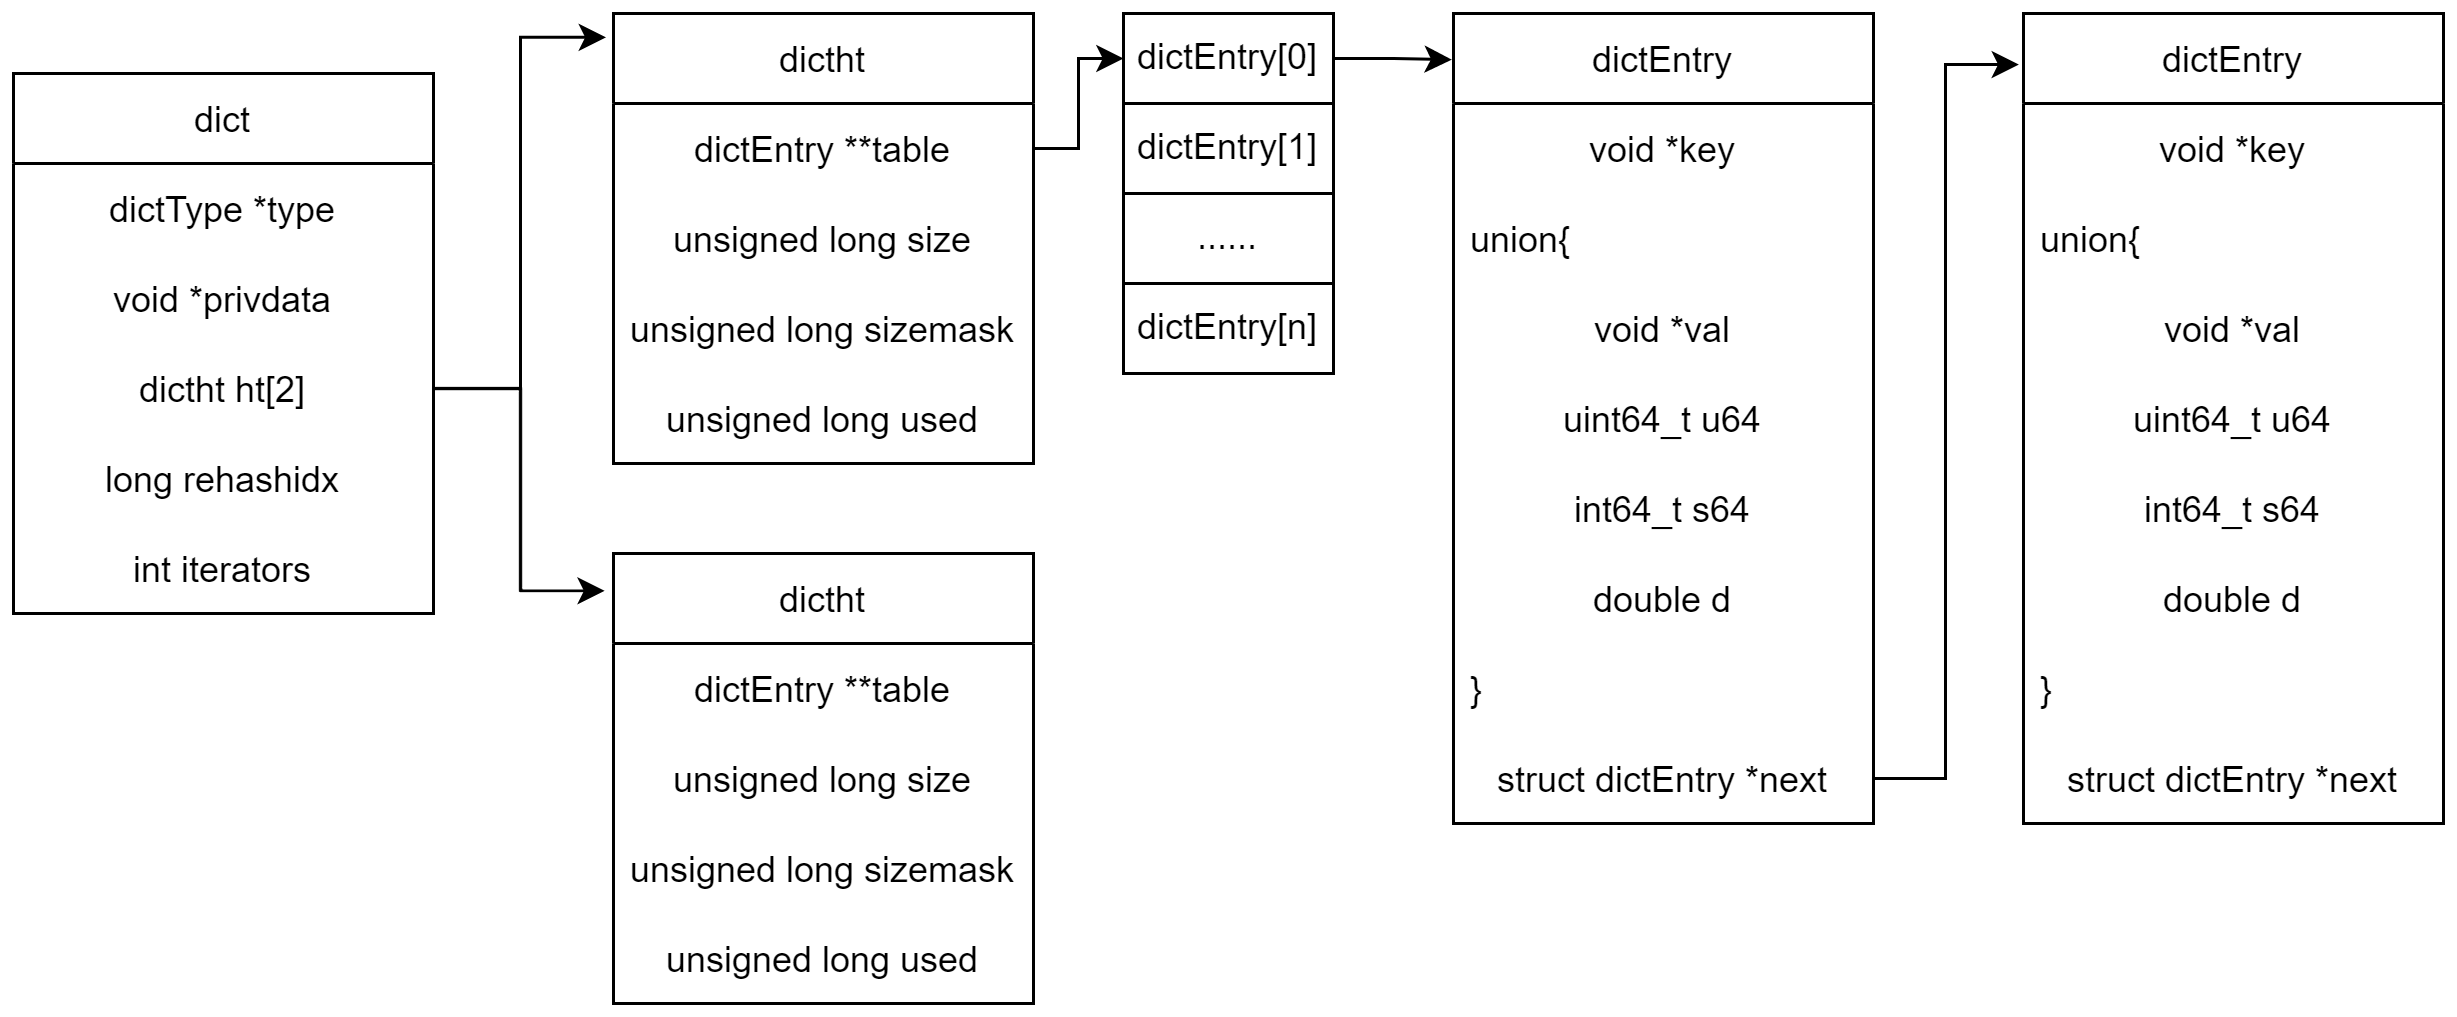

The diagram above was exported from draw.io. Its source (the exported page's mxGraphModel, read from the mxfile embedded in the PNG):
<mxGraphModel dx="942" dy="574" grid="1" gridSize="10" guides="1" tooltips="1" connect="1" arrows="1" fold="1" page="1" pageScale="1" pageWidth="827" pageHeight="1169" math="0" shadow="0">
  <root>
    <mxCell id="0" />
    <mxCell id="1" parent="0" />
    <mxCell id="O3noAbYlNYjg7qcyWM74-1" value="dictht" style="swimlane;fontStyle=0;childLayout=stackLayout;horizontal=1;startSize=30;horizontalStack=0;resizeParent=1;resizeParentMax=0;resizeLast=0;collapsible=1;marginBottom=0;fontSize=12;align=center;" vertex="1" parent="1">
      <mxGeometry x="210" y="80" width="140" height="150" as="geometry" />
    </mxCell>
    <mxCell id="O3noAbYlNYjg7qcyWM74-2" value="dictEntry **table" style="text;strokeColor=none;fillColor=none;align=center;verticalAlign=middle;spacingLeft=4;spacingRight=4;overflow=hidden;points=[[0,0.5],[1,0.5]];portConstraint=eastwest;rotatable=0;" vertex="1" parent="O3noAbYlNYjg7qcyWM74-1">
      <mxGeometry y="30" width="140" height="30" as="geometry" />
    </mxCell>
    <mxCell id="O3noAbYlNYjg7qcyWM74-3" value="unsigned long size" style="text;strokeColor=none;fillColor=none;align=center;verticalAlign=middle;spacingLeft=4;spacingRight=4;overflow=hidden;points=[[0,0.5],[1,0.5]];portConstraint=eastwest;rotatable=0;" vertex="1" parent="O3noAbYlNYjg7qcyWM74-1">
      <mxGeometry y="60" width="140" height="30" as="geometry" />
    </mxCell>
    <mxCell id="O3noAbYlNYjg7qcyWM74-4" value="unsigned long sizemask" style="text;strokeColor=none;fillColor=none;align=center;verticalAlign=middle;spacingLeft=4;spacingRight=4;overflow=hidden;points=[[0,0.5],[1,0.5]];portConstraint=eastwest;rotatable=0;" vertex="1" parent="O3noAbYlNYjg7qcyWM74-1">
      <mxGeometry y="90" width="140" height="30" as="geometry" />
    </mxCell>
    <mxCell id="O3noAbYlNYjg7qcyWM74-5" value="unsigned long used" style="text;strokeColor=none;fillColor=none;align=center;verticalAlign=middle;spacingLeft=4;spacingRight=4;overflow=hidden;points=[[0,0.5],[1,0.5]];portConstraint=eastwest;rotatable=0;" vertex="1" parent="O3noAbYlNYjg7qcyWM74-1">
      <mxGeometry y="120" width="140" height="30" as="geometry" />
    </mxCell>
    <mxCell id="O3noAbYlNYjg7qcyWM74-6" value="dictEntry" style="swimlane;fontStyle=0;childLayout=stackLayout;horizontal=1;startSize=30;horizontalStack=0;resizeParent=1;resizeParentMax=0;resizeLast=0;collapsible=1;marginBottom=0;fontSize=12;" vertex="1" parent="1">
      <mxGeometry x="490" y="80" width="140" height="270" as="geometry">
        <mxRectangle x="660" y="80" width="90" height="30" as="alternateBounds" />
      </mxGeometry>
    </mxCell>
    <mxCell id="O3noAbYlNYjg7qcyWM74-7" value="void *key" style="text;strokeColor=none;fillColor=none;align=center;verticalAlign=middle;spacingLeft=4;spacingRight=4;overflow=hidden;points=[[0,0.5],[1,0.5]];portConstraint=eastwest;rotatable=0;fontSize=12;" vertex="1" parent="O3noAbYlNYjg7qcyWM74-6">
      <mxGeometry y="30" width="140" height="30" as="geometry" />
    </mxCell>
    <mxCell id="O3noAbYlNYjg7qcyWM74-8" value="union{" style="text;strokeColor=none;fillColor=none;align=left;verticalAlign=middle;spacingLeft=4;spacingRight=4;overflow=hidden;points=[[0,0.5],[1,0.5]];portConstraint=eastwest;rotatable=0;fontSize=12;" vertex="1" parent="O3noAbYlNYjg7qcyWM74-6">
      <mxGeometry y="60" width="140" height="30" as="geometry" />
    </mxCell>
    <mxCell id="O3noAbYlNYjg7qcyWM74-9" value="void *val" style="text;strokeColor=none;fillColor=none;align=center;verticalAlign=middle;spacingLeft=4;spacingRight=4;overflow=hidden;points=[[0,0.5],[1,0.5]];portConstraint=eastwest;rotatable=0;fontSize=12;" vertex="1" parent="O3noAbYlNYjg7qcyWM74-6">
      <mxGeometry y="90" width="140" height="30" as="geometry" />
    </mxCell>
    <mxCell id="O3noAbYlNYjg7qcyWM74-12" value="uint64_t u64" style="text;strokeColor=none;fillColor=none;align=center;verticalAlign=middle;spacingLeft=4;spacingRight=4;overflow=hidden;points=[[0,0.5],[1,0.5]];portConstraint=eastwest;rotatable=0;fontSize=12;" vertex="1" parent="O3noAbYlNYjg7qcyWM74-6">
      <mxGeometry y="120" width="140" height="30" as="geometry" />
    </mxCell>
    <mxCell id="O3noAbYlNYjg7qcyWM74-11" value="int64_t s64" style="text;strokeColor=none;fillColor=none;align=center;verticalAlign=middle;spacingLeft=4;spacingRight=4;overflow=hidden;points=[[0,0.5],[1,0.5]];portConstraint=eastwest;rotatable=0;fontSize=12;" vertex="1" parent="O3noAbYlNYjg7qcyWM74-6">
      <mxGeometry y="150" width="140" height="30" as="geometry" />
    </mxCell>
    <mxCell id="O3noAbYlNYjg7qcyWM74-10" value="double d" style="text;strokeColor=none;fillColor=none;align=center;verticalAlign=middle;spacingLeft=4;spacingRight=4;overflow=hidden;points=[[0,0.5],[1,0.5]];portConstraint=eastwest;rotatable=0;fontSize=12;" vertex="1" parent="O3noAbYlNYjg7qcyWM74-6">
      <mxGeometry y="180" width="140" height="30" as="geometry" />
    </mxCell>
    <mxCell id="O3noAbYlNYjg7qcyWM74-13" value="}" style="text;strokeColor=none;fillColor=none;align=left;verticalAlign=middle;spacingLeft=4;spacingRight=4;overflow=hidden;points=[[0,0.5],[1,0.5]];portConstraint=eastwest;rotatable=0;fontSize=12;" vertex="1" parent="O3noAbYlNYjg7qcyWM74-6">
      <mxGeometry y="210" width="140" height="30" as="geometry" />
    </mxCell>
    <mxCell id="O3noAbYlNYjg7qcyWM74-14" value="struct dictEntry *next" style="text;strokeColor=none;fillColor=none;align=center;verticalAlign=middle;spacingLeft=4;spacingRight=4;overflow=hidden;points=[[0,0.5],[1,0.5]];portConstraint=eastwest;rotatable=0;fontSize=12;" vertex="1" parent="O3noAbYlNYjg7qcyWM74-6">
      <mxGeometry y="240" width="140" height="30" as="geometry" />
    </mxCell>
    <mxCell id="O3noAbYlNYjg7qcyWM74-15" value="dict" style="swimlane;fontStyle=0;childLayout=stackLayout;horizontal=1;startSize=30;horizontalStack=0;resizeParent=1;resizeParentMax=0;resizeLast=0;collapsible=1;marginBottom=0;fontSize=12;labelBackgroundColor=none;" vertex="1" parent="1">
      <mxGeometry x="10" y="100" width="140" height="180" as="geometry" />
    </mxCell>
    <mxCell id="O3noAbYlNYjg7qcyWM74-16" value="dictType *type" style="text;strokeColor=none;fillColor=none;align=center;verticalAlign=middle;spacingLeft=4;spacingRight=4;overflow=hidden;points=[[0,0.5],[1,0.5]];portConstraint=eastwest;rotatable=0;fontSize=12;" vertex="1" parent="O3noAbYlNYjg7qcyWM74-15">
      <mxGeometry y="30" width="140" height="30" as="geometry" />
    </mxCell>
    <mxCell id="O3noAbYlNYjg7qcyWM74-17" value="void *privdata" style="text;strokeColor=none;fillColor=none;align=center;verticalAlign=middle;spacingLeft=4;spacingRight=4;overflow=hidden;points=[[0,0.5],[1,0.5]];portConstraint=eastwest;rotatable=0;fontSize=12;" vertex="1" parent="O3noAbYlNYjg7qcyWM74-15">
      <mxGeometry y="60" width="140" height="30" as="geometry" />
    </mxCell>
    <mxCell id="O3noAbYlNYjg7qcyWM74-18" value="dictht ht[2]" style="text;strokeColor=none;fillColor=none;align=center;verticalAlign=middle;spacingLeft=4;spacingRight=4;overflow=hidden;points=[[0,0.5],[1,0.5]];portConstraint=eastwest;rotatable=0;fontSize=12;" vertex="1" parent="O3noAbYlNYjg7qcyWM74-15">
      <mxGeometry y="90" width="140" height="30" as="geometry" />
    </mxCell>
    <mxCell id="O3noAbYlNYjg7qcyWM74-19" value="long rehashidx" style="text;strokeColor=none;fillColor=none;align=center;verticalAlign=middle;spacingLeft=4;spacingRight=4;overflow=hidden;points=[[0,0.5],[1,0.5]];portConstraint=eastwest;rotatable=0;fontSize=12;" vertex="1" parent="O3noAbYlNYjg7qcyWM74-15">
      <mxGeometry y="120" width="140" height="30" as="geometry" />
    </mxCell>
    <mxCell id="O3noAbYlNYjg7qcyWM74-20" value="int iterators" style="text;strokeColor=none;fillColor=none;align=center;verticalAlign=middle;spacingLeft=4;spacingRight=4;overflow=hidden;points=[[0,0.5],[1,0.5]];portConstraint=eastwest;rotatable=0;fontSize=12;" vertex="1" parent="O3noAbYlNYjg7qcyWM74-15">
      <mxGeometry y="150" width="140" height="30" as="geometry" />
    </mxCell>
    <mxCell id="O3noAbYlNYjg7qcyWM74-21" value="dictht" style="swimlane;fontStyle=0;childLayout=stackLayout;horizontal=1;startSize=30;horizontalStack=0;resizeParent=1;resizeParentMax=0;resizeLast=0;collapsible=1;marginBottom=0;fontSize=12;align=center;" vertex="1" parent="1">
      <mxGeometry x="210" y="260" width="140" height="150" as="geometry" />
    </mxCell>
    <mxCell id="O3noAbYlNYjg7qcyWM74-22" value="dictEntry **table" style="text;strokeColor=none;fillColor=none;align=center;verticalAlign=middle;spacingLeft=4;spacingRight=4;overflow=hidden;points=[[0,0.5],[1,0.5]];portConstraint=eastwest;rotatable=0;" vertex="1" parent="O3noAbYlNYjg7qcyWM74-21">
      <mxGeometry y="30" width="140" height="30" as="geometry" />
    </mxCell>
    <mxCell id="O3noAbYlNYjg7qcyWM74-23" value="unsigned long size" style="text;strokeColor=none;fillColor=none;align=center;verticalAlign=middle;spacingLeft=4;spacingRight=4;overflow=hidden;points=[[0,0.5],[1,0.5]];portConstraint=eastwest;rotatable=0;" vertex="1" parent="O3noAbYlNYjg7qcyWM74-21">
      <mxGeometry y="60" width="140" height="30" as="geometry" />
    </mxCell>
    <mxCell id="O3noAbYlNYjg7qcyWM74-24" value="unsigned long sizemask" style="text;strokeColor=none;fillColor=none;align=center;verticalAlign=middle;spacingLeft=4;spacingRight=4;overflow=hidden;points=[[0,0.5],[1,0.5]];portConstraint=eastwest;rotatable=0;" vertex="1" parent="O3noAbYlNYjg7qcyWM74-21">
      <mxGeometry y="90" width="140" height="30" as="geometry" />
    </mxCell>
    <mxCell id="O3noAbYlNYjg7qcyWM74-25" value="unsigned long used" style="text;strokeColor=none;fillColor=none;align=center;verticalAlign=middle;spacingLeft=4;spacingRight=4;overflow=hidden;points=[[0,0.5],[1,0.5]];portConstraint=eastwest;rotatable=0;" vertex="1" parent="O3noAbYlNYjg7qcyWM74-21">
      <mxGeometry y="120" width="140" height="30" as="geometry" />
    </mxCell>
    <mxCell id="O3noAbYlNYjg7qcyWM74-26" value="" style="edgeStyle=elbowEdgeStyle;elbow=horizontal;endArrow=classic;html=1;rounded=0;fontSize=12;exitX=1;exitY=0.5;exitDx=0;exitDy=0;entryX=-0.018;entryY=0.053;entryDx=0;entryDy=0;entryPerimeter=0;" edge="1" parent="1" source="O3noAbYlNYjg7qcyWM74-18" target="O3noAbYlNYjg7qcyWM74-1">
      <mxGeometry width="50" height="50" relative="1" as="geometry">
        <mxPoint x="320" y="230" as="sourcePoint" />
        <mxPoint x="370" y="180" as="targetPoint" />
      </mxGeometry>
    </mxCell>
    <mxCell id="O3noAbYlNYjg7qcyWM74-27" value="" style="edgeStyle=elbowEdgeStyle;elbow=horizontal;endArrow=classic;html=1;rounded=0;fontSize=12;exitX=1;exitY=0.5;exitDx=0;exitDy=0;entryX=-0.021;entryY=0.083;entryDx=0;entryDy=0;entryPerimeter=0;" edge="1" parent="1" source="O3noAbYlNYjg7qcyWM74-18" target="O3noAbYlNYjg7qcyWM74-21">
      <mxGeometry width="50" height="50" relative="1" as="geometry">
        <mxPoint x="320" y="230" as="sourcePoint" />
        <mxPoint x="370" y="180" as="targetPoint" />
      </mxGeometry>
    </mxCell>
    <mxCell id="O3noAbYlNYjg7qcyWM74-28" value="&lt;span style=&quot;&quot;&gt;dictEntry[0]&lt;/span&gt;" style="rounded=0;whiteSpace=wrap;html=1;labelBackgroundColor=none;fontSize=12;" vertex="1" parent="1">
      <mxGeometry x="380" y="80" width="70" height="30" as="geometry" />
    </mxCell>
    <mxCell id="O3noAbYlNYjg7qcyWM74-29" value="&lt;span style=&quot;&quot;&gt;dictEntry[1]&lt;/span&gt;" style="rounded=0;whiteSpace=wrap;html=1;labelBackgroundColor=none;fontSize=12;" vertex="1" parent="1">
      <mxGeometry x="380" y="110" width="70" height="30" as="geometry" />
    </mxCell>
    <mxCell id="O3noAbYlNYjg7qcyWM74-30" value="&lt;span style=&quot;&quot;&gt;......&lt;/span&gt;" style="rounded=0;whiteSpace=wrap;html=1;labelBackgroundColor=none;fontSize=12;" vertex="1" parent="1">
      <mxGeometry x="380" y="140" width="70" height="30" as="geometry" />
    </mxCell>
    <mxCell id="O3noAbYlNYjg7qcyWM74-31" value="&lt;span style=&quot;&quot;&gt;dictEntry[n]&lt;/span&gt;" style="rounded=0;whiteSpace=wrap;html=1;labelBackgroundColor=none;fontSize=12;" vertex="1" parent="1">
      <mxGeometry x="380" y="170" width="70" height="30" as="geometry" />
    </mxCell>
    <mxCell id="O3noAbYlNYjg7qcyWM74-32" value="" style="edgeStyle=elbowEdgeStyle;elbow=horizontal;endArrow=classic;html=1;rounded=0;fontSize=12;entryX=0;entryY=0.5;entryDx=0;entryDy=0;exitX=1;exitY=0.5;exitDx=0;exitDy=0;" edge="1" parent="1" source="O3noAbYlNYjg7qcyWM74-2" target="O3noAbYlNYjg7qcyWM74-28">
      <mxGeometry width="50" height="50" relative="1" as="geometry">
        <mxPoint x="280" y="230" as="sourcePoint" />
        <mxPoint x="330" y="180" as="targetPoint" />
      </mxGeometry>
    </mxCell>
    <mxCell id="O3noAbYlNYjg7qcyWM74-33" value="" style="edgeStyle=elbowEdgeStyle;elbow=horizontal;endArrow=classic;html=1;rounded=0;fontSize=12;entryX=-0.004;entryY=0.057;entryDx=0;entryDy=0;entryPerimeter=0;exitX=1;exitY=0.5;exitDx=0;exitDy=0;" edge="1" parent="1" source="O3noAbYlNYjg7qcyWM74-28" target="O3noAbYlNYjg7qcyWM74-6">
      <mxGeometry width="50" height="50" relative="1" as="geometry">
        <mxPoint x="300" y="320" as="sourcePoint" />
        <mxPoint x="350" y="270" as="targetPoint" />
      </mxGeometry>
    </mxCell>
    <mxCell id="O3noAbYlNYjg7qcyWM74-34" value="dictEntry" style="swimlane;fontStyle=0;childLayout=stackLayout;horizontal=1;startSize=30;horizontalStack=0;resizeParent=1;resizeParentMax=0;resizeLast=0;collapsible=1;marginBottom=0;fontSize=12;" vertex="1" parent="1">
      <mxGeometry x="680" y="80" width="140" height="270" as="geometry">
        <mxRectangle x="660" y="80" width="90" height="30" as="alternateBounds" />
      </mxGeometry>
    </mxCell>
    <mxCell id="O3noAbYlNYjg7qcyWM74-35" value="void *key" style="text;strokeColor=none;fillColor=none;align=center;verticalAlign=middle;spacingLeft=4;spacingRight=4;overflow=hidden;points=[[0,0.5],[1,0.5]];portConstraint=eastwest;rotatable=0;fontSize=12;" vertex="1" parent="O3noAbYlNYjg7qcyWM74-34">
      <mxGeometry y="30" width="140" height="30" as="geometry" />
    </mxCell>
    <mxCell id="O3noAbYlNYjg7qcyWM74-36" value="union{" style="text;strokeColor=none;fillColor=none;align=left;verticalAlign=middle;spacingLeft=4;spacingRight=4;overflow=hidden;points=[[0,0.5],[1,0.5]];portConstraint=eastwest;rotatable=0;fontSize=12;" vertex="1" parent="O3noAbYlNYjg7qcyWM74-34">
      <mxGeometry y="60" width="140" height="30" as="geometry" />
    </mxCell>
    <mxCell id="O3noAbYlNYjg7qcyWM74-37" value="void *val" style="text;strokeColor=none;fillColor=none;align=center;verticalAlign=middle;spacingLeft=4;spacingRight=4;overflow=hidden;points=[[0,0.5],[1,0.5]];portConstraint=eastwest;rotatable=0;fontSize=12;" vertex="1" parent="O3noAbYlNYjg7qcyWM74-34">
      <mxGeometry y="90" width="140" height="30" as="geometry" />
    </mxCell>
    <mxCell id="O3noAbYlNYjg7qcyWM74-38" value="uint64_t u64" style="text;strokeColor=none;fillColor=none;align=center;verticalAlign=middle;spacingLeft=4;spacingRight=4;overflow=hidden;points=[[0,0.5],[1,0.5]];portConstraint=eastwest;rotatable=0;fontSize=12;" vertex="1" parent="O3noAbYlNYjg7qcyWM74-34">
      <mxGeometry y="120" width="140" height="30" as="geometry" />
    </mxCell>
    <mxCell id="O3noAbYlNYjg7qcyWM74-39" value="int64_t s64" style="text;strokeColor=none;fillColor=none;align=center;verticalAlign=middle;spacingLeft=4;spacingRight=4;overflow=hidden;points=[[0,0.5],[1,0.5]];portConstraint=eastwest;rotatable=0;fontSize=12;" vertex="1" parent="O3noAbYlNYjg7qcyWM74-34">
      <mxGeometry y="150" width="140" height="30" as="geometry" />
    </mxCell>
    <mxCell id="O3noAbYlNYjg7qcyWM74-40" value="double d" style="text;strokeColor=none;fillColor=none;align=center;verticalAlign=middle;spacingLeft=4;spacingRight=4;overflow=hidden;points=[[0,0.5],[1,0.5]];portConstraint=eastwest;rotatable=0;fontSize=12;" vertex="1" parent="O3noAbYlNYjg7qcyWM74-34">
      <mxGeometry y="180" width="140" height="30" as="geometry" />
    </mxCell>
    <mxCell id="O3noAbYlNYjg7qcyWM74-41" value="}" style="text;strokeColor=none;fillColor=none;align=left;verticalAlign=middle;spacingLeft=4;spacingRight=4;overflow=hidden;points=[[0,0.5],[1,0.5]];portConstraint=eastwest;rotatable=0;fontSize=12;" vertex="1" parent="O3noAbYlNYjg7qcyWM74-34">
      <mxGeometry y="210" width="140" height="30" as="geometry" />
    </mxCell>
    <mxCell id="O3noAbYlNYjg7qcyWM74-42" value="struct dictEntry *next" style="text;strokeColor=none;fillColor=none;align=center;verticalAlign=middle;spacingLeft=4;spacingRight=4;overflow=hidden;points=[[0,0.5],[1,0.5]];portConstraint=eastwest;rotatable=0;fontSize=12;" vertex="1" parent="O3noAbYlNYjg7qcyWM74-34">
      <mxGeometry y="240" width="140" height="30" as="geometry" />
    </mxCell>
    <mxCell id="O3noAbYlNYjg7qcyWM74-43" value="" style="edgeStyle=elbowEdgeStyle;elbow=horizontal;endArrow=classic;html=1;rounded=0;fontSize=12;entryX=-0.011;entryY=0.063;entryDx=0;entryDy=0;entryPerimeter=0;exitX=1;exitY=0.5;exitDx=0;exitDy=0;" edge="1" parent="1" source="O3noAbYlNYjg7qcyWM74-14" target="O3noAbYlNYjg7qcyWM74-34">
      <mxGeometry width="50" height="50" relative="1" as="geometry">
        <mxPoint x="470" y="320" as="sourcePoint" />
        <mxPoint x="671.96" y="99.98000000000002" as="targetPoint" />
      </mxGeometry>
    </mxCell>
  </root>
</mxGraphModel>